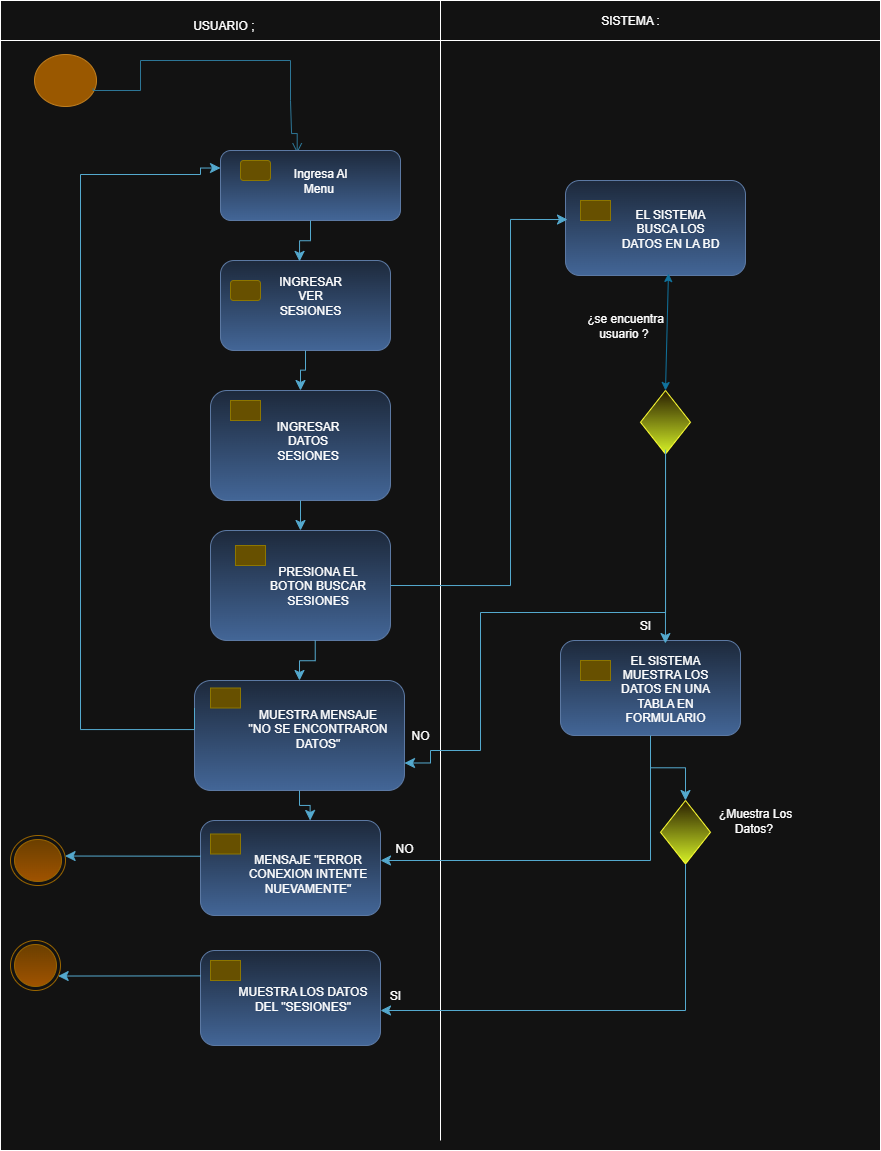

The diagram above was exported from draw.io. Its source (the exported page's mxGraphModel, read from the mxfile embedded in the PNG):
<mxGraphModel dx="1016" dy="558" grid="1" gridSize="10" guides="1" tooltips="1" connect="1" arrows="1" fold="1" page="1" pageScale="1" pageWidth="827" pageHeight="1169" math="0" shadow="0">
  <root>
    <mxCell id="0" />
    <mxCell id="1" parent="0" />
    <mxCell id="xpsnVj5g232j3aIq4sHA-10" value="" style="rounded=0;whiteSpace=wrap;html=1;movable=0;resizable=0;rotatable=0;deletable=0;editable=0;locked=1;connectable=0;" vertex="1" parent="1">
      <mxGeometry x="10" y="20" width="880" height="1140" as="geometry" />
    </mxCell>
    <mxCell id="xpsnVj5g232j3aIq4sHA-5" value="" style="ellipse;html=1;shape=startState;fillColor=#f0a30a;strokeColor=#BD7000;fontColor=#000000;" vertex="1" parent="1">
      <mxGeometry x="40" y="60" width="70" height="60" as="geometry" />
    </mxCell>
    <mxCell id="xpsnVj5g232j3aIq4sHA-11" value="" style="edgeStyle=orthogonalEdgeStyle;html=1;verticalAlign=bottom;endArrow=open;endSize=8;strokeColor=#54A9CE;rounded=0;fillColor=#0050ef;exitX=0.896;exitY=0.634;exitDx=0;exitDy=0;exitPerimeter=0;entryX=0.426;entryY=0.039;entryDx=0;entryDy=0;entryPerimeter=0;" edge="1" parent="1" source="xpsnVj5g232j3aIq4sHA-5" target="xpsnVj5g232j3aIq4sHA-17">
      <mxGeometry relative="1" as="geometry">
        <mxPoint x="307" y="140" as="targetPoint" />
        <mxPoint x="83" y="68" as="sourcePoint" />
        <Array as="points">
          <mxPoint x="103" y="100" />
          <mxPoint x="150" y="100" />
          <mxPoint x="150" y="70" />
          <mxPoint x="300" y="70" />
          <mxPoint x="300" y="110" />
          <mxPoint x="301" y="110" />
          <mxPoint x="301" y="143" />
        </Array>
      </mxGeometry>
    </mxCell>
    <mxCell id="xpsnVj5g232j3aIq4sHA-16" value="" style="rounded=1;whiteSpace=wrap;html=1;fillColor=#dae8fc;gradientColor=#7ea6e0;strokeColor=#6c8ebf;" vertex="1" parent="1">
      <mxGeometry x="230" y="270" width="170" height="90" as="geometry" />
    </mxCell>
    <mxCell id="xpsnVj5g232j3aIq4sHA-17" value="" style="rounded=1;whiteSpace=wrap;html=1;fillColor=#dae8fc;gradientColor=#7ea6e0;strokeColor=#6c8ebf;" vertex="1" parent="1">
      <mxGeometry x="230" y="160" width="180" height="70" as="geometry" />
    </mxCell>
    <mxCell id="xpsnVj5g232j3aIq4sHA-18" value="" style="rounded=1;whiteSpace=wrap;html=1;fillColor=#e3c800;strokeColor=#B09500;fontColor=#000000;" vertex="1" parent="1">
      <mxGeometry x="250" y="170" width="30" height="20" as="geometry" />
    </mxCell>
    <mxCell id="xpsnVj5g232j3aIq4sHA-20" value="" style="rounded=0;whiteSpace=wrap;html=1;movable=0;resizable=0;rotatable=0;deletable=0;editable=0;locked=1;connectable=0;" vertex="1" parent="1">
      <mxGeometry x="10" y="10" width="880" height="40" as="geometry" />
    </mxCell>
    <mxCell id="xpsnVj5g232j3aIq4sHA-23" value="" style="endArrow=none;html=1;rounded=0;movable=0;resizable=0;rotatable=0;deletable=0;editable=0;locked=1;connectable=0;" edge="1" parent="1">
      <mxGeometry width="50" height="50" relative="1" as="geometry">
        <mxPoint x="450" y="1150" as="sourcePoint" />
        <mxPoint x="450" y="10" as="targetPoint" />
      </mxGeometry>
    </mxCell>
    <mxCell id="xpsnVj5g232j3aIq4sHA-34" value="" style="rounded=1;whiteSpace=wrap;html=1;fillColor=#e3c800;strokeColor=#B09500;fontColor=#000000;" vertex="1" parent="1">
      <mxGeometry x="240" y="290" width="30" height="20" as="geometry" />
    </mxCell>
    <mxCell id="xpsnVj5g232j3aIq4sHA-39" value="USUARIO ;&amp;nbsp;" style="text;html=1;align=center;verticalAlign=middle;whiteSpace=wrap;rounded=0;" vertex="1" parent="1">
      <mxGeometry x="140" y="20" width="190" height="30" as="geometry" />
    </mxCell>
    <mxCell id="xpsnVj5g232j3aIq4sHA-40" value="SISTEMA :" style="text;html=1;align=center;verticalAlign=middle;whiteSpace=wrap;rounded=0;" vertex="1" parent="1">
      <mxGeometry x="590" y="15" width="100" height="30" as="geometry" />
    </mxCell>
    <mxCell id="xpsnVj5g232j3aIq4sHA-42" value="" style="edgeStyle=elbowEdgeStyle;elbow=vertical;endArrow=classic;html=1;curved=0;rounded=0;endSize=8;startSize=8;exitX=0.5;exitY=1;exitDx=0;exitDy=0;entryX=0.465;entryY=0.01;entryDx=0;entryDy=0;entryPerimeter=0;fillColor=#b1ddf0;strokeColor=#10739e;" edge="1" parent="1" source="xpsnVj5g232j3aIq4sHA-17" target="xpsnVj5g232j3aIq4sHA-16">
      <mxGeometry width="50" height="50" relative="1" as="geometry">
        <mxPoint x="430" y="380" as="sourcePoint" />
        <mxPoint x="480" y="330" as="targetPoint" />
      </mxGeometry>
    </mxCell>
    <mxCell id="xpsnVj5g232j3aIq4sHA-55" value="" style="rounded=1;whiteSpace=wrap;html=1;fillColor=#dae8fc;gradientColor=#7ea6e0;strokeColor=#6c8ebf;" vertex="1" parent="1">
      <mxGeometry x="220" y="540" width="180" height="110" as="geometry" />
    </mxCell>
    <mxCell id="xpsnVj5g232j3aIq4sHA-56" value="" style="rounded=1;whiteSpace=wrap;html=1;fillColor=#e3c800;strokeColor=#B09500;fontColor=#000000;arcSize=0;" vertex="1" parent="1">
      <mxGeometry x="245" y="555" width="30" height="20" as="geometry" />
    </mxCell>
    <mxCell id="xpsnVj5g232j3aIq4sHA-58" value="" style="rounded=1;whiteSpace=wrap;html=1;fillColor=#dae8fc;gradientColor=#7ea6e0;strokeColor=#6c8ebf;" vertex="1" parent="1">
      <mxGeometry x="220" y="400" width="180" height="110" as="geometry" />
    </mxCell>
    <mxCell id="xpsnVj5g232j3aIq4sHA-59" value="" style="rounded=1;whiteSpace=wrap;html=1;fillColor=#e3c800;strokeColor=#B09500;fontColor=#000000;arcSize=0;" vertex="1" parent="1">
      <mxGeometry x="240" y="410" width="30" height="20" as="geometry" />
    </mxCell>
    <mxCell id="xpsnVj5g232j3aIq4sHA-60" value="" style="edgeStyle=elbowEdgeStyle;elbow=vertical;endArrow=classic;html=1;curved=0;rounded=0;endSize=8;startSize=8;exitX=0.5;exitY=1;exitDx=0;exitDy=0;entryX=0.5;entryY=0;entryDx=0;entryDy=0;fillColor=#b1ddf0;strokeColor=#10739e;" edge="1" parent="1" source="xpsnVj5g232j3aIq4sHA-16" target="xpsnVj5g232j3aIq4sHA-58">
      <mxGeometry width="50" height="50" relative="1" as="geometry">
        <mxPoint x="380" y="320" as="sourcePoint" />
        <mxPoint x="394" y="361" as="targetPoint" />
      </mxGeometry>
    </mxCell>
    <mxCell id="xpsnVj5g232j3aIq4sHA-61" value="" style="edgeStyle=elbowEdgeStyle;elbow=vertical;endArrow=classic;html=1;curved=0;rounded=0;endSize=8;startSize=8;exitX=0.5;exitY=1;exitDx=0;exitDy=0;fillColor=#b1ddf0;strokeColor=#10739e;" edge="1" parent="1" source="xpsnVj5g232j3aIq4sHA-58" target="xpsnVj5g232j3aIq4sHA-55">
      <mxGeometry width="50" height="50" relative="1" as="geometry">
        <mxPoint x="325" y="390" as="sourcePoint" />
        <mxPoint x="320" y="430" as="targetPoint" />
      </mxGeometry>
    </mxCell>
    <mxCell id="xpsnVj5g232j3aIq4sHA-62" value="" style="rounded=1;whiteSpace=wrap;html=1;fillColor=#dae8fc;gradientColor=#7ea6e0;strokeColor=#6c8ebf;" vertex="1" parent="1">
      <mxGeometry x="204" y="690" width="210" height="110" as="geometry" />
    </mxCell>
    <mxCell id="xpsnVj5g232j3aIq4sHA-63" value="" style="rounded=1;whiteSpace=wrap;html=1;fillColor=#e3c800;strokeColor=#B09500;fontColor=#000000;arcSize=0;" vertex="1" parent="1">
      <mxGeometry x="220" y="697.5" width="30" height="20" as="geometry" />
    </mxCell>
    <mxCell id="xpsnVj5g232j3aIq4sHA-65" value="" style="edgeStyle=elbowEdgeStyle;elbow=vertical;endArrow=classic;html=1;curved=0;rounded=0;endSize=8;startSize=8;exitX=0.5;exitY=1;exitDx=0;exitDy=0;fillColor=#b1ddf0;strokeColor=#10739e;entryX=0.5;entryY=0;entryDx=0;entryDy=0;" edge="1" parent="1" target="xpsnVj5g232j3aIq4sHA-62">
      <mxGeometry width="50" height="50" relative="1" as="geometry">
        <mxPoint x="324.73" y="650" as="sourcePoint" />
        <mxPoint x="324.73" y="680" as="targetPoint" />
      </mxGeometry>
    </mxCell>
    <mxCell id="xpsnVj5g232j3aIq4sHA-67" value="" style="edgeStyle=orthogonalEdgeStyle;elbow=vertical;endArrow=classic;html=1;rounded=0;endSize=8;startSize=8;fillColor=#b1ddf0;strokeColor=#10739e;entryX=0;entryY=0.25;entryDx=0;entryDy=0;exitX=0;exitY=0.25;exitDx=0;exitDy=0;" edge="1" parent="1" source="xpsnVj5g232j3aIq4sHA-62" target="xpsnVj5g232j3aIq4sHA-17">
      <mxGeometry width="50" height="50" relative="1" as="geometry">
        <mxPoint x="220" y="739" as="sourcePoint" />
        <mxPoint x="209.92000000000002" y="171.25" as="targetPoint" />
        <Array as="points">
          <mxPoint x="204" y="739" />
          <mxPoint x="90" y="739" />
          <mxPoint x="90" y="184" />
          <mxPoint x="210" y="184" />
          <mxPoint x="210" y="178" />
        </Array>
      </mxGeometry>
    </mxCell>
    <mxCell id="xpsnVj5g232j3aIq4sHA-69" value="" style="ellipse;html=1;shape=endState;fillColor=#ffcd28;strokeColor=#d79b00;gradientColor=#ffa500;" vertex="1" parent="1">
      <mxGeometry x="20" y="845" width="55" height="50" as="geometry" />
    </mxCell>
    <mxCell id="xpsnVj5g232j3aIq4sHA-71" value="" style="ellipse;html=1;shape=endState;fillColor=#ffcd28;strokeColor=#d79b00;gradientColor=#ffa500;" vertex="1" parent="1">
      <mxGeometry x="20" y="950" width="50" height="50" as="geometry" />
    </mxCell>
    <mxCell id="xpsnVj5g232j3aIq4sHA-72" value="" style="rounded=1;whiteSpace=wrap;html=1;fillColor=#dae8fc;gradientColor=#7ea6e0;strokeColor=#6c8ebf;" vertex="1" parent="1">
      <mxGeometry x="210" y="830" width="180" height="95" as="geometry" />
    </mxCell>
    <mxCell id="xpsnVj5g232j3aIq4sHA-73" value="" style="rounded=1;whiteSpace=wrap;html=1;fillColor=#e3c800;strokeColor=#B09500;fontColor=#000000;arcSize=0;" vertex="1" parent="1">
      <mxGeometry x="220" y="843.5" width="30" height="20" as="geometry" />
    </mxCell>
    <mxCell id="xpsnVj5g232j3aIq4sHA-80" value="" style="rounded=1;whiteSpace=wrap;html=1;fillColor=#dae8fc;gradientColor=#7ea6e0;strokeColor=#6c8ebf;" vertex="1" parent="1">
      <mxGeometry x="210" y="960" width="180" height="95" as="geometry" />
    </mxCell>
    <mxCell id="xpsnVj5g232j3aIq4sHA-81" value="" style="rounded=1;whiteSpace=wrap;html=1;fillColor=#e3c800;strokeColor=#B09500;fontColor=#000000;arcSize=0;" vertex="1" parent="1">
      <mxGeometry x="220" y="970" width="30" height="20" as="geometry" />
    </mxCell>
    <mxCell id="xpsnVj5g232j3aIq4sHA-84" value="" style="edgeStyle=elbowEdgeStyle;elbow=vertical;endArrow=classic;html=1;curved=0;rounded=0;endSize=8;startSize=8;exitX=0.5;exitY=1;exitDx=0;exitDy=0;fillColor=#b1ddf0;strokeColor=#10739e;entryX=0.609;entryY=0;entryDx=0;entryDy=0;entryPerimeter=0;" edge="1" parent="1" source="xpsnVj5g232j3aIq4sHA-62" target="xpsnVj5g232j3aIq4sHA-72">
      <mxGeometry width="50" height="50" relative="1" as="geometry">
        <mxPoint x="500" y="780" as="sourcePoint" />
        <mxPoint x="500.27" y="820" as="targetPoint" />
      </mxGeometry>
    </mxCell>
    <mxCell id="xpsnVj5g232j3aIq4sHA-85" value="" style="rounded=1;whiteSpace=wrap;html=1;fillColor=#dae8fc;gradientColor=#7ea6e0;strokeColor=#6c8ebf;" vertex="1" parent="1">
      <mxGeometry x="570" y="650" width="180" height="95" as="geometry" />
    </mxCell>
    <mxCell id="xpsnVj5g232j3aIq4sHA-86" value="" style="rounded=1;whiteSpace=wrap;html=1;fillColor=#e3c800;strokeColor=#B09500;fontColor=#000000;arcSize=0;" vertex="1" parent="1">
      <mxGeometry x="590" y="670" width="30" height="20" as="geometry" />
    </mxCell>
    <mxCell id="xpsnVj5g232j3aIq4sHA-89" value="" style="rounded=1;whiteSpace=wrap;html=1;fillColor=#dae8fc;gradientColor=#7ea6e0;strokeColor=#6c8ebf;" vertex="1" parent="1">
      <mxGeometry x="575" y="190" width="180" height="95" as="geometry" />
    </mxCell>
    <mxCell id="xpsnVj5g232j3aIq4sHA-90" value="" style="rounded=1;whiteSpace=wrap;html=1;fillColor=#e3c800;strokeColor=#B09500;fontColor=#000000;arcSize=0;" vertex="1" parent="1">
      <mxGeometry x="590" y="210" width="30" height="20" as="geometry" />
    </mxCell>
    <mxCell id="xpsnVj5g232j3aIq4sHA-91" value="" style="rhombus;whiteSpace=wrap;html=1;fillColor=#fff2cc;strokeColor=light-dark(#D6B656,#FFFF33);gradientColor=light-dark(#FFD966,#D6F227);" vertex="1" parent="1">
      <mxGeometry x="670" y="810" width="50" height="63.5" as="geometry" />
    </mxCell>
    <mxCell id="xpsnVj5g232j3aIq4sHA-95" value="" style="rhombus;whiteSpace=wrap;html=1;fillColor=#fff2cc;strokeColor=light-dark(#D6B656,#FFFF33);gradientColor=light-dark(#FFD966,#D6F227);" vertex="1" parent="1">
      <mxGeometry x="650" y="400" width="50" height="63.5" as="geometry" />
    </mxCell>
    <mxCell id="xpsnVj5g232j3aIq4sHA-98" value="" style="edgeStyle=elbowEdgeStyle;elbow=vertical;endArrow=classic;html=1;curved=0;rounded=0;endSize=8;startSize=8;exitX=0;exitY=0.376;exitDx=0;exitDy=0;fillColor=#b1ddf0;strokeColor=#10739e;exitPerimeter=0;" edge="1" parent="1" source="xpsnVj5g232j3aIq4sHA-72" target="xpsnVj5g232j3aIq4sHA-69">
      <mxGeometry width="50" height="50" relative="1" as="geometry">
        <mxPoint x="160" y="865" as="sourcePoint" />
        <mxPoint x="160.26999999999998" y="905" as="targetPoint" />
      </mxGeometry>
    </mxCell>
    <mxCell id="xpsnVj5g232j3aIq4sHA-99" value="" style="edgeStyle=elbowEdgeStyle;elbow=vertical;endArrow=classic;html=1;curved=0;rounded=0;endSize=8;startSize=8;exitX=0;exitY=0.376;exitDx=0;exitDy=0;fillColor=#b1ddf0;strokeColor=#10739e;exitPerimeter=0;" edge="1" parent="1" target="xpsnVj5g232j3aIq4sHA-71">
      <mxGeometry width="50" height="50" relative="1" as="geometry">
        <mxPoint x="210" y="985.38" as="sourcePoint" />
        <mxPoint x="60" y="984.38" as="targetPoint" />
      </mxGeometry>
    </mxCell>
    <mxCell id="xpsnVj5g232j3aIq4sHA-100" value="" style="edgeStyle=elbowEdgeStyle;elbow=vertical;endArrow=classic;html=1;curved=0;rounded=0;endSize=8;startSize=8;fillColor=#b1ddf0;strokeColor=#10739e;entryX=1;entryY=0.5;entryDx=0;entryDy=0;exitX=0.5;exitY=1;exitDx=0;exitDy=0;" edge="1" parent="1" source="xpsnVj5g232j3aIq4sHA-91">
      <mxGeometry width="50" height="50" relative="1" as="geometry">
        <mxPoint x="710" y="1015" as="sourcePoint" />
        <mxPoint x="390" y="1020" as="targetPoint" />
        <Array as="points">
          <mxPoint x="570" y="1020" />
        </Array>
      </mxGeometry>
    </mxCell>
    <mxCell id="xpsnVj5g232j3aIq4sHA-101" value="" style="edgeStyle=elbowEdgeStyle;elbow=vertical;endArrow=classic;html=1;curved=0;rounded=0;endSize=8;startSize=8;exitX=0.5;exitY=1;exitDx=0;exitDy=0;fillColor=#b1ddf0;strokeColor=#10739e;entryX=0.5;entryY=0;entryDx=0;entryDy=0;" edge="1" parent="1" source="xpsnVj5g232j3aIq4sHA-85" target="xpsnVj5g232j3aIq4sHA-91">
      <mxGeometry width="50" height="50" relative="1" as="geometry">
        <mxPoint x="659.64" y="750" as="sourcePoint" />
        <mxPoint x="659.91" y="790" as="targetPoint" />
      </mxGeometry>
    </mxCell>
    <mxCell id="xpsnVj5g232j3aIq4sHA-102" value="" style="edgeStyle=elbowEdgeStyle;elbow=vertical;endArrow=classic;html=1;curved=0;rounded=0;endSize=8;startSize=8;fillColor=#b1ddf0;strokeColor=#10739e;" edge="1" parent="1" target="xpsnVj5g232j3aIq4sHA-72">
      <mxGeometry width="50" height="50" relative="1" as="geometry">
        <mxPoint x="660" y="750" as="sourcePoint" />
        <mxPoint x="620" y="830" as="targetPoint" />
        <Array as="points">
          <mxPoint x="510" y="870" />
        </Array>
      </mxGeometry>
    </mxCell>
    <mxCell id="xpsnVj5g232j3aIq4sHA-103" value="" style="edgeStyle=orthogonalEdgeStyle;elbow=vertical;endArrow=classic;html=1;rounded=0;endSize=8;startSize=8;entryX=0.011;entryY=0.411;entryDx=0;entryDy=0;fillColor=#b1ddf0;strokeColor=#10739E;exitX=1;exitY=0.5;exitDx=0;exitDy=0;entryPerimeter=0;" edge="1" parent="1" source="xpsnVj5g232j3aIq4sHA-55" target="xpsnVj5g232j3aIq4sHA-89">
      <mxGeometry width="50" height="50" relative="1" as="geometry">
        <mxPoint x="490" y="530" as="sourcePoint" />
        <mxPoint x="510" y="391" as="targetPoint" />
        <Array as="points">
          <mxPoint x="520" y="595" />
          <mxPoint x="520" y="229" />
        </Array>
      </mxGeometry>
    </mxCell>
    <mxCell id="xpsnVj5g232j3aIq4sHA-106" value="" style="endArrow=classic;startArrow=classic;html=1;rounded=0;exitX=0.5;exitY=0;exitDx=0;exitDy=0;fillColor=#dae8fc;gradientColor=#7ea6e0;strokeColor=light-dark(#6C8EBF,#10739E);entryX=0.572;entryY=0.979;entryDx=0;entryDy=0;entryPerimeter=0;" edge="1" parent="1" source="xpsnVj5g232j3aIq4sHA-95" target="xpsnVj5g232j3aIq4sHA-89">
      <mxGeometry width="50" height="50" relative="1" as="geometry">
        <mxPoint x="650" y="390" as="sourcePoint" />
        <mxPoint x="660" y="290" as="targetPoint" />
      </mxGeometry>
    </mxCell>
    <mxCell id="xpsnVj5g232j3aIq4sHA-107" value="" style="edgeStyle=orthogonalEdgeStyle;elbow=vertical;endArrow=classic;html=1;rounded=0;endSize=8;startSize=8;exitX=0.5;exitY=1;exitDx=0;exitDy=0;fillColor=#b1ddf0;strokeColor=#10739e;entryX=1;entryY=0.75;entryDx=0;entryDy=0;" edge="1" parent="1" source="xpsnVj5g232j3aIq4sHA-95" target="xpsnVj5g232j3aIq4sHA-62">
      <mxGeometry width="50" height="50" relative="1" as="geometry">
        <mxPoint x="697.52" y="463.5" as="sourcePoint" />
        <mxPoint x="470" y="780" as="targetPoint" />
        <Array as="points">
          <mxPoint x="675" y="622" />
          <mxPoint x="490" y="622" />
          <mxPoint x="490" y="760" />
          <mxPoint x="440" y="760" />
          <mxPoint x="440" y="773" />
        </Array>
      </mxGeometry>
    </mxCell>
    <mxCell id="xpsnVj5g232j3aIq4sHA-108" value="" style="edgeStyle=elbowEdgeStyle;elbow=vertical;endArrow=classic;html=1;curved=0;rounded=0;endSize=8;startSize=8;exitX=0.501;exitY=0.932;exitDx=0;exitDy=0;fillColor=#b1ddf0;strokeColor=#10739e;exitPerimeter=0;entryX=0.583;entryY=0.032;entryDx=0;entryDy=0;entryPerimeter=0;" edge="1" parent="1" source="xpsnVj5g232j3aIq4sHA-95" target="xpsnVj5g232j3aIq4sHA-85">
      <mxGeometry width="50" height="50" relative="1" as="geometry">
        <mxPoint x="620" y="500" as="sourcePoint" />
        <mxPoint x="620" y="530" as="targetPoint" />
      </mxGeometry>
    </mxCell>
    <mxCell id="xpsnVj5g232j3aIq4sHA-109" value="Ingresa Al Menu&amp;nbsp;" style="text;html=1;align=center;verticalAlign=middle;whiteSpace=wrap;rounded=0;" vertex="1" parent="1">
      <mxGeometry x="290" y="170" width="80" height="40" as="geometry" />
    </mxCell>
    <mxCell id="xpsnVj5g232j3aIq4sHA-110" value="INGRESAR VER SESIONES" style="text;html=1;align=center;verticalAlign=middle;whiteSpace=wrap;rounded=0;" vertex="1" parent="1">
      <mxGeometry x="280" y="285" width="80" height="40" as="geometry" />
    </mxCell>
    <mxCell id="xpsnVj5g232j3aIq4sHA-112" value="¿se encuentra usuario ?&amp;nbsp;" style="text;html=1;align=center;verticalAlign=middle;whiteSpace=wrap;rounded=0;" vertex="1" parent="1">
      <mxGeometry x="590" y="320" width="90" height="30" as="geometry" />
    </mxCell>
    <mxCell id="xpsnVj5g232j3aIq4sHA-113" value="SI" style="text;html=1;align=center;verticalAlign=middle;whiteSpace=wrap;rounded=0;" vertex="1" parent="1">
      <mxGeometry x="610" y="620" width="90" height="30" as="geometry" />
    </mxCell>
    <mxCell id="xpsnVj5g232j3aIq4sHA-114" value="¿Muestra Los Datos?&amp;nbsp;" style="text;html=1;align=center;verticalAlign=middle;whiteSpace=wrap;rounded=0;" vertex="1" parent="1">
      <mxGeometry x="720" y="815" width="90" height="30" as="geometry" />
    </mxCell>
    <mxCell id="xpsnVj5g232j3aIq4sHA-115" value="SI" style="text;html=1;align=center;verticalAlign=middle;whiteSpace=wrap;rounded=0;" vertex="1" parent="1">
      <mxGeometry x="360" y="990" width="90" height="30" as="geometry" />
    </mxCell>
    <mxCell id="xpsnVj5g232j3aIq4sHA-116" value="NO" style="text;html=1;align=center;verticalAlign=middle;whiteSpace=wrap;rounded=0;" vertex="1" parent="1">
      <mxGeometry x="369" y="843.5" width="90" height="30" as="geometry" />
    </mxCell>
    <mxCell id="xpsnVj5g232j3aIq4sHA-117" value="NO" style="text;html=1;align=center;verticalAlign=middle;whiteSpace=wrap;rounded=0;" vertex="1" parent="1">
      <mxGeometry x="390" y="730" width="80" height="30" as="geometry" />
    </mxCell>
    <mxCell id="xpsnVj5g232j3aIq4sHA-118" value="EL SISTEMA BUSCA LOS DATOS EN LA BD" style="text;html=1;align=center;verticalAlign=middle;whiteSpace=wrap;rounded=0;" vertex="1" parent="1">
      <mxGeometry x="630" y="217.5" width="100" height="40" as="geometry" />
    </mxCell>
    <mxCell id="xpsnVj5g232j3aIq4sHA-119" value="EL SISTEMA MUESTRA LOS DATOS EN UNA TABLA EN FORMULARIO" style="text;html=1;align=center;verticalAlign=middle;whiteSpace=wrap;rounded=0;" vertex="1" parent="1">
      <mxGeometry x="625" y="677.5" width="100" height="40" as="geometry" />
    </mxCell>
    <mxCell id="xpsnVj5g232j3aIq4sHA-120" value="INGRESAR DATOS SESIONES" style="text;html=1;align=center;verticalAlign=middle;whiteSpace=wrap;rounded=0;" vertex="1" parent="1">
      <mxGeometry x="265" y="430" width="105" height="40" as="geometry" />
    </mxCell>
    <mxCell id="xpsnVj5g232j3aIq4sHA-121" value="PRESIONA EL BOTON BUSCAR SESIONES" style="text;html=1;align=center;verticalAlign=middle;whiteSpace=wrap;rounded=0;" vertex="1" parent="1">
      <mxGeometry x="275" y="575" width="105" height="40" as="geometry" />
    </mxCell>
    <mxCell id="xpsnVj5g232j3aIq4sHA-122" value="MUESTRA MENSAJE &quot;NO SE ENCONTRARON DATOS&quot;" style="text;html=1;align=center;verticalAlign=middle;whiteSpace=wrap;rounded=0;" vertex="1" parent="1">
      <mxGeometry x="255" y="717.5" width="145" height="40" as="geometry" />
    </mxCell>
    <mxCell id="xpsnVj5g232j3aIq4sHA-123" value="MENSAJE &quot;ERROR CONEXION INTENTE NUEVAMENTE&quot;" style="text;html=1;align=center;verticalAlign=middle;whiteSpace=wrap;rounded=0;" vertex="1" parent="1">
      <mxGeometry x="245" y="863.5" width="145" height="40" as="geometry" />
    </mxCell>
    <mxCell id="xpsnVj5g232j3aIq4sHA-125" value="MUESTRA LOS DATOS DEL &quot;SESIONES&quot;" style="text;html=1;align=center;verticalAlign=middle;whiteSpace=wrap;rounded=0;" vertex="1" parent="1">
      <mxGeometry x="240" y="987.5" width="145" height="40" as="geometry" />
    </mxCell>
  </root>
</mxGraphModel>